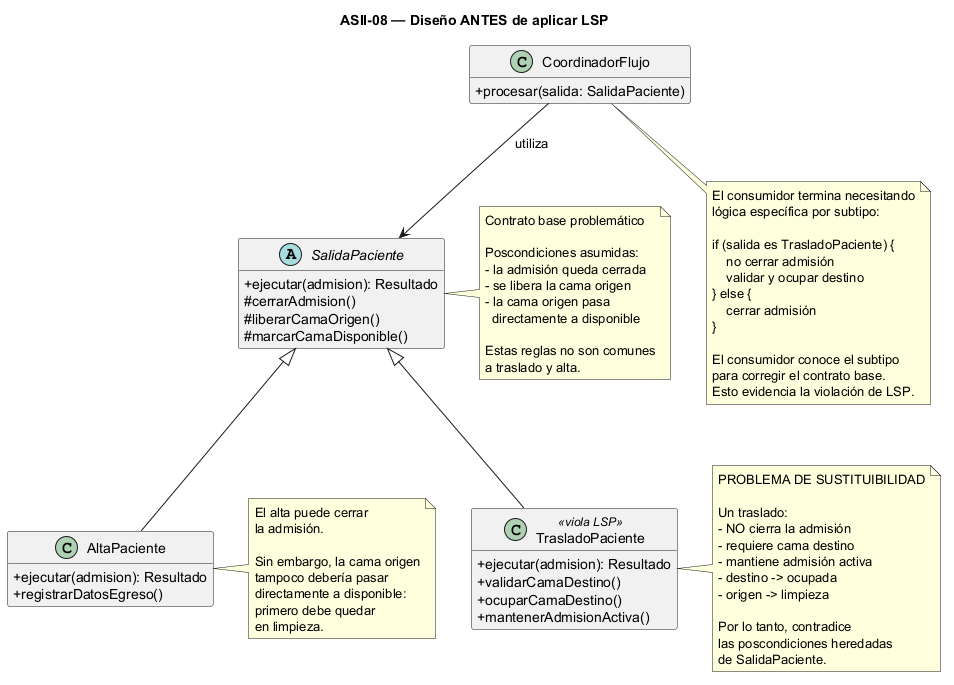

The diagram above was rendered by PlantUML. Its source (embedded in the PNG):
@startuml
title ASII-08 — Diseño ANTES de aplicar LSP

skinparam classAttributeIconSize 0
hide empty fields

class CoordinadorFlujo {
    +procesar(salida: SalidaPaciente)
}

abstract class SalidaPaciente {
    +ejecutar(admision): Resultado
    #cerrarAdmision()
    #liberarCamaOrigen()
    #marcarCamaDisponible()
}

class AltaPaciente {
    +ejecutar(admision): Resultado
    +registrarDatosEgreso()
}

class TrasladoPaciente <<viola LSP>> {
    +ejecutar(admision): Resultado
    +validarCamaDestino()
    +ocuparCamaDestino()
    +mantenerAdmisionActiva()
}

CoordinadorFlujo --> SalidaPaciente : utiliza
SalidaPaciente <|-- AltaPaciente
SalidaPaciente <|-- TrasladoPaciente

note right of SalidaPaciente
  Contrato base problemático

  Poscondiciones asumidas:
  - la admisión queda cerrada
  - se libera la cama origen
  - la cama origen pasa
    directamente a disponible

  Estas reglas no son comunes
  a traslado y alta.
end note

note right of AltaPaciente
  El alta puede cerrar
  la admisión.

  Sin embargo, la cama origen
  tampoco debería pasar
  directamente a disponible:
  primero debe quedar
  en limpieza.
end note

note right of TrasladoPaciente
  PROBLEMA DE SUSTITUIBILIDAD

  Un traslado:
  - NO cierra la admisión
  - requiere cama destino
  - mantiene admisión activa
  - destino -> ocupada
  - origen -> limpieza

  Por lo tanto, contradice
  las poscondiciones heredadas
  de SalidaPaciente.
end note

note bottom of CoordinadorFlujo
  El consumidor termina necesitando
  lógica específica por subtipo:

  if (salida es TrasladoPaciente) {
      no cerrar admisión
      validar y ocupar destino
  } else {
      cerrar admisión
  }

  El consumidor conoce el subtipo
  para corregir el contrato base.
  Esto evidencia la violación de LSP.
end note

@enduml